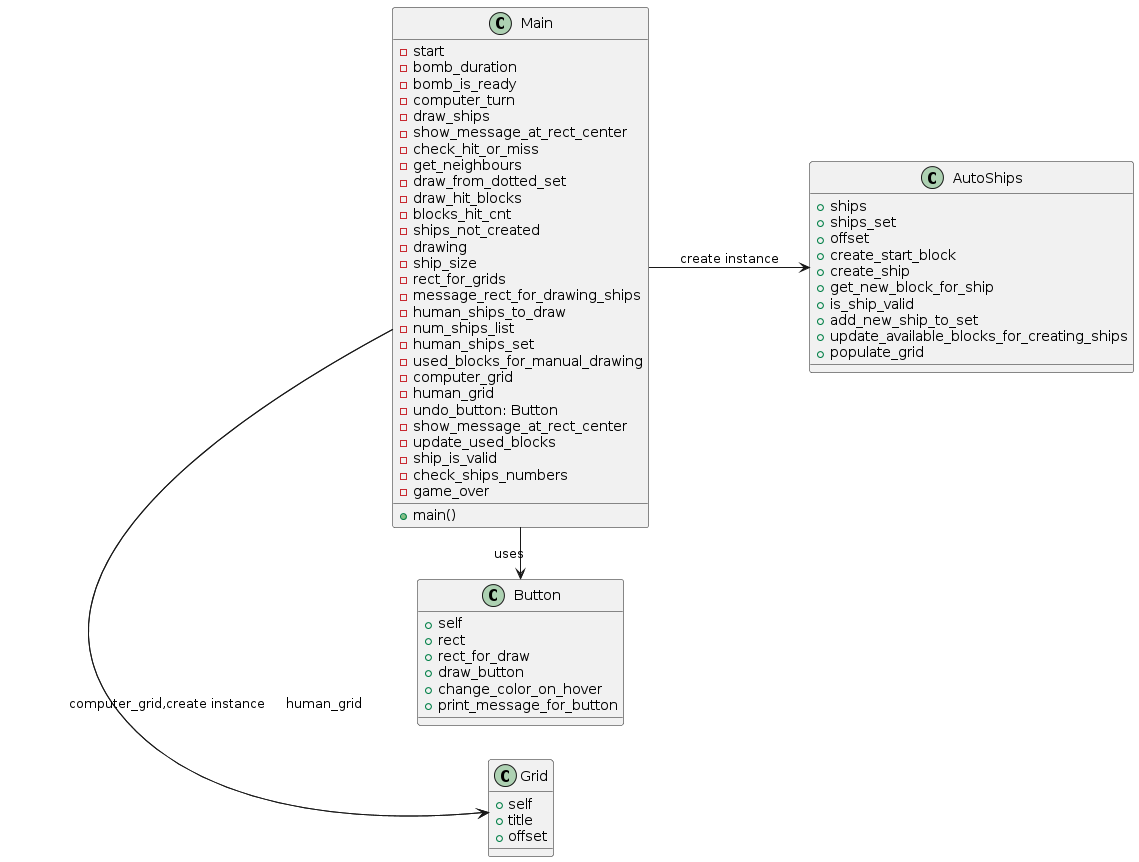

The diagram above was rendered by PlantUML. Its source (embedded in the PNG):
@startuml
left to right direction

class AutoShips {
  + ships
  + ships_set
  + offset
  + create_start_block
  + create_ship
  + get_new_block_for_ship
  + is_ship_valid
  + add_new_ship_to_set
  + update_available_blocks_for_creating_ships
  + populate_grid
}

class Grid {
  + self
  + title
  + offset
}

class Button {
  + self
  + rect
  + rect_for_draw
  + draw_button
  + change_color_on_hover
  + print_message_for_button
}

class Main {
  + main()
  - start
  - bomb_duration
  - bomb_is_ready
  - computer_turn
  - draw_ships
  - show_message_at_rect_center
  - check_hit_or_miss
  - get_neighbours
  - draw_from_dotted_set
  - draw_hit_blocks
  - blocks_hit_cnt
  - ships_not_created
  - drawing
  - ship_size
  - rect_for_grids
  - message_rect_for_drawing_ships
  - human_ships_to_draw
  - num_ships_list
  - human_ships_set
  - used_blocks_for_manual_drawing
  - computer_grid
  - human_grid
  - undo_button: Button
  - show_message_at_rect_center
  - update_used_blocks
  - ship_is_valid
  - check_ships_numbers
  - game_over
}

Main -down-> AutoShips : create instance
Main -up-> Grid :         create instance
Main -> Button : uses

Main -> Grid : computer_grid,                              human_grid
@enduml